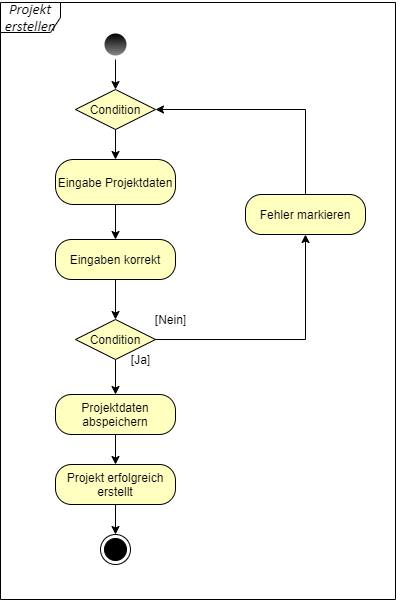

The diagram above was exported from draw.io. Its source (the exported page's mxGraphModel, read from the mxfile embedded in the PNG):
<mxGraphModel dx="1151" dy="1063" grid="1" gridSize="10" guides="1" tooltips="1" connect="1" arrows="1" fold="1" page="1" pageScale="1" pageWidth="1169" pageHeight="826" background="#ffffff" math="0" shadow="0">
  <root>
    <mxCell id="0" />
    <mxCell id="1" parent="0" />
    <mxCell id="OTc7slQkvgCQ9Ft_FuSA-42" value="&lt;i&gt;&lt;span style=&quot;font-size: 11.0pt ; font-family: &amp;#34;calibri&amp;#34; , sans-serif&quot;&gt;Projekt erstellen&lt;/span&gt;&lt;/i&gt;" style="shape=umlFrame;whiteSpace=wrap;html=1;" vertex="1" parent="1">
      <mxGeometry x="35" y="63" width="395" height="597" as="geometry" />
    </mxCell>
    <mxCell id="OTc7slQkvgCQ9Ft_FuSA-41" value="" style="ellipse;html=1;shape=endState;fillColor=#000000;" vertex="1" parent="1">
      <mxGeometry x="135" y="595" width="30" height="30" as="geometry" />
    </mxCell>
    <mxCell id="OTc7slQkvgCQ9Ft_FuSA-75" style="edgeStyle=orthogonalEdgeStyle;rounded=0;orthogonalLoop=1;jettySize=auto;html=1;exitX=0.5;exitY=1;exitDx=0;exitDy=0;entryX=0.5;entryY=0;entryDx=0;entryDy=0;strokeColor=#000000;" edge="1" parent="1" source="OTc7slQkvgCQ9Ft_FuSA-43" target="OTc7slQkvgCQ9Ft_FuSA-61">
      <mxGeometry relative="1" as="geometry" />
    </mxCell>
    <mxCell id="OTc7slQkvgCQ9Ft_FuSA-43" value="" style="ellipse;html=1;shape=endState;fillColor=#000000;fontStyle=1;strokeColor=none;gradientColor=#878787;" vertex="1" parent="1">
      <mxGeometry x="135" y="90" width="30" height="30" as="geometry" />
    </mxCell>
    <mxCell id="OTc7slQkvgCQ9Ft_FuSA-77" style="edgeStyle=orthogonalEdgeStyle;rounded=0;orthogonalLoop=1;jettySize=auto;html=1;exitX=0.5;exitY=1;exitDx=0;exitDy=0;entryX=0.5;entryY=0;entryDx=0;entryDy=0;strokeColor=#000000;" edge="1" parent="1" source="OTc7slQkvgCQ9Ft_FuSA-50" target="OTc7slQkvgCQ9Ft_FuSA-55">
      <mxGeometry relative="1" as="geometry" />
    </mxCell>
    <mxCell id="OTc7slQkvgCQ9Ft_FuSA-50" value="Eingabe Projektdaten" style="rounded=1;whiteSpace=wrap;html=1;arcSize=40;fontColor=#000000;fillColor=#ffffc0;" vertex="1" parent="1">
      <mxGeometry x="90" y="220" width="120" height="45" as="geometry" />
    </mxCell>
    <mxCell id="OTc7slQkvgCQ9Ft_FuSA-125" style="edgeStyle=orthogonalEdgeStyle;rounded=0;orthogonalLoop=1;jettySize=auto;html=1;exitX=0.5;exitY=1;exitDx=0;exitDy=0;entryX=0.5;entryY=0;entryDx=0;entryDy=0;strokeColor=#000000;" edge="1" parent="1" source="OTc7slQkvgCQ9Ft_FuSA-52" target="OTc7slQkvgCQ9Ft_FuSA-71">
      <mxGeometry relative="1" as="geometry" />
    </mxCell>
    <mxCell id="OTc7slQkvgCQ9Ft_FuSA-126" style="edgeStyle=orthogonalEdgeStyle;rounded=0;orthogonalLoop=1;jettySize=auto;html=1;exitX=1;exitY=0.5;exitDx=0;exitDy=0;entryX=0.5;entryY=1;entryDx=0;entryDy=0;strokeColor=#000000;" edge="1" parent="1" source="OTc7slQkvgCQ9Ft_FuSA-52" target="OTc7slQkvgCQ9Ft_FuSA-64">
      <mxGeometry relative="1" as="geometry" />
    </mxCell>
    <mxCell id="OTc7slQkvgCQ9Ft_FuSA-52" value="Condition" style="rhombus;whiteSpace=wrap;html=1;fillColor=#ffffc0;" vertex="1" parent="1">
      <mxGeometry x="110" y="380" width="80" height="40" as="geometry" />
    </mxCell>
    <mxCell id="OTc7slQkvgCQ9Ft_FuSA-78" style="edgeStyle=orthogonalEdgeStyle;rounded=0;orthogonalLoop=1;jettySize=auto;html=1;exitX=0.5;exitY=1;exitDx=0;exitDy=0;entryX=0.5;entryY=0;entryDx=0;entryDy=0;strokeColor=#000000;" edge="1" parent="1" source="OTc7slQkvgCQ9Ft_FuSA-55" target="OTc7slQkvgCQ9Ft_FuSA-52">
      <mxGeometry relative="1" as="geometry" />
    </mxCell>
    <mxCell id="OTc7slQkvgCQ9Ft_FuSA-55" value="Eingaben korrekt" style="rounded=1;whiteSpace=wrap;html=1;arcSize=40;fontColor=#000000;fillColor=#ffffc0;" vertex="1" parent="1">
      <mxGeometry x="90" y="300" width="120" height="40" as="geometry" />
    </mxCell>
    <mxCell id="OTc7slQkvgCQ9Ft_FuSA-76" style="edgeStyle=orthogonalEdgeStyle;rounded=0;orthogonalLoop=1;jettySize=auto;html=1;exitX=0.5;exitY=1;exitDx=0;exitDy=0;entryX=0.5;entryY=0;entryDx=0;entryDy=0;strokeColor=#000000;" edge="1" parent="1" source="OTc7slQkvgCQ9Ft_FuSA-61" target="OTc7slQkvgCQ9Ft_FuSA-50">
      <mxGeometry relative="1" as="geometry" />
    </mxCell>
    <mxCell id="OTc7slQkvgCQ9Ft_FuSA-61" value="Condition" style="rhombus;whiteSpace=wrap;html=1;fillColor=#ffffc0;" vertex="1" parent="1">
      <mxGeometry x="110" y="150" width="80" height="40" as="geometry" />
    </mxCell>
    <mxCell id="OTc7slQkvgCQ9Ft_FuSA-82" style="edgeStyle=orthogonalEdgeStyle;rounded=0;orthogonalLoop=1;jettySize=auto;html=1;exitX=0.5;exitY=0;exitDx=0;exitDy=0;entryX=1;entryY=0.5;entryDx=0;entryDy=0;strokeColor=#000000;" edge="1" parent="1" source="OTc7slQkvgCQ9Ft_FuSA-64" target="OTc7slQkvgCQ9Ft_FuSA-61">
      <mxGeometry relative="1" as="geometry" />
    </mxCell>
    <mxCell id="OTc7slQkvgCQ9Ft_FuSA-64" value="Fehler markieren" style="rounded=1;whiteSpace=wrap;html=1;arcSize=40;fontColor=#000000;fillColor=#ffffc0;" vertex="1" parent="1">
      <mxGeometry x="280" y="255" width="120" height="40" as="geometry" />
    </mxCell>
    <mxCell id="OTc7slQkvgCQ9Ft_FuSA-88" style="edgeStyle=orthogonalEdgeStyle;rounded=0;orthogonalLoop=1;jettySize=auto;html=1;exitX=0.5;exitY=1;exitDx=0;exitDy=0;entryX=0.5;entryY=0;entryDx=0;entryDy=0;strokeColor=#000000;" edge="1" parent="1" source="OTc7slQkvgCQ9Ft_FuSA-71" target="OTc7slQkvgCQ9Ft_FuSA-72">
      <mxGeometry relative="1" as="geometry" />
    </mxCell>
    <mxCell id="OTc7slQkvgCQ9Ft_FuSA-71" value="Projektdaten abspeichern" style="rounded=1;whiteSpace=wrap;html=1;arcSize=40;fontColor=#000000;fillColor=#ffffc0;" vertex="1" parent="1">
      <mxGeometry x="90" y="455" width="120" height="40" as="geometry" />
    </mxCell>
    <mxCell id="OTc7slQkvgCQ9Ft_FuSA-89" style="edgeStyle=orthogonalEdgeStyle;rounded=0;orthogonalLoop=1;jettySize=auto;html=1;exitX=0.5;exitY=1;exitDx=0;exitDy=0;entryX=0.5;entryY=0;entryDx=0;entryDy=0;strokeColor=#000000;" edge="1" parent="1" source="OTc7slQkvgCQ9Ft_FuSA-72" target="OTc7slQkvgCQ9Ft_FuSA-41">
      <mxGeometry relative="1" as="geometry" />
    </mxCell>
    <mxCell id="OTc7slQkvgCQ9Ft_FuSA-72" value="Projekt erfolgreich erstellt" style="rounded=1;whiteSpace=wrap;html=1;arcSize=40;fontColor=#000000;fillColor=#ffffc0;" vertex="1" parent="1">
      <mxGeometry x="90" y="525" width="120" height="40" as="geometry" />
    </mxCell>
    <mxCell id="OTc7slQkvgCQ9Ft_FuSA-90" value="[Ja]" style="text;html=1;align=center;verticalAlign=middle;resizable=0;points=[];autosize=1;" vertex="1" parent="1">
      <mxGeometry x="160" y="410" width="30" height="20" as="geometry" />
    </mxCell>
    <mxCell id="OTc7slQkvgCQ9Ft_FuSA-91" value="[Nein]" style="text;html=1;align=center;verticalAlign=middle;resizable=0;points=[];autosize=1;" vertex="1" parent="1">
      <mxGeometry x="180" y="370" width="50" height="20" as="geometry" />
    </mxCell>
  </root>
</mxGraphModel>